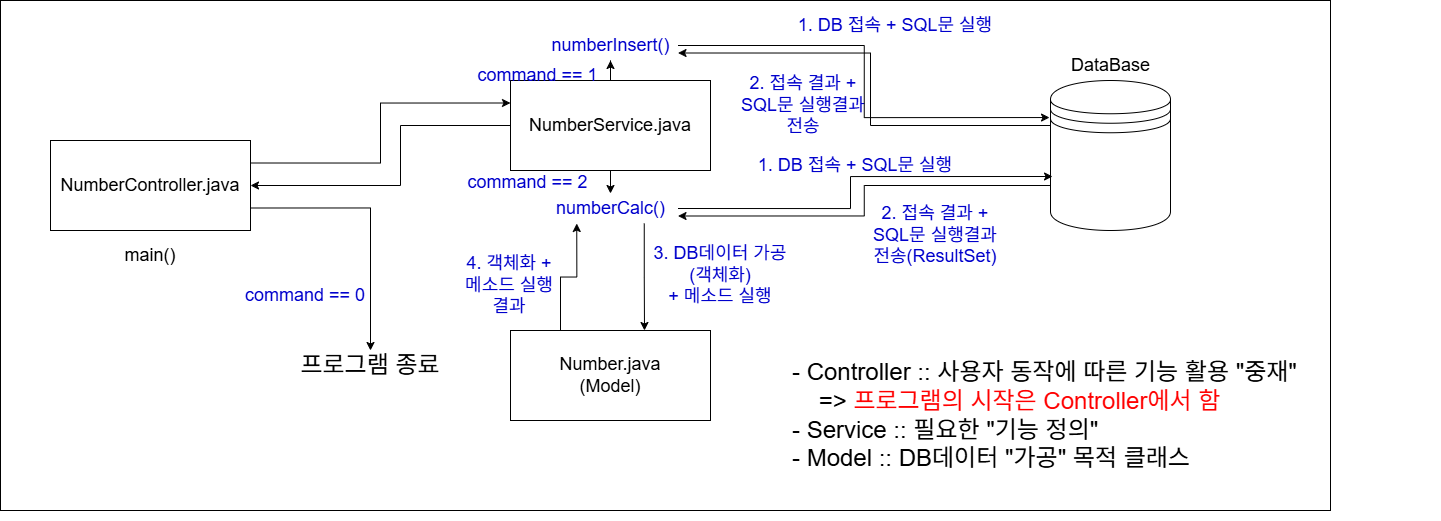

The diagram above was exported from draw.io. Its source (the exported page's mxGraphModel, read from the mxfile embedded in the PNG):
<mxGraphModel dx="1696" dy="999" grid="1" gridSize="10" guides="1" tooltips="1" connect="1" arrows="1" fold="1" page="1" pageScale="1" pageWidth="827" pageHeight="1169" math="0" shadow="0">
  <root>
    <mxCell id="0" />
    <mxCell id="1" parent="0" />
    <mxCell id="1mSeqc8JYOFerGCX52p1-43" parent="1" style="rounded=0;whiteSpace=wrap;html=1;" value="" vertex="1">
      <mxGeometry height="510" width="1330" x="30" y="30" as="geometry" />
    </mxCell>
    <mxCell id="1mSeqc8JYOFerGCX52p1-4" edge="1" parent="1" source="1mSeqc8JYOFerGCX52p1-1" style="edgeStyle=orthogonalEdgeStyle;rounded=0;orthogonalLoop=1;jettySize=auto;html=1;exitX=1;exitY=0.75;exitDx=0;exitDy=0;entryX=0.5;entryY=0;entryDx=0;entryDy=0;" target="1mSeqc8JYOFerGCX52p1-3">
      <mxGeometry relative="1" as="geometry" />
    </mxCell>
    <mxCell id="1mSeqc8JYOFerGCX52p1-7" edge="1" parent="1" source="1mSeqc8JYOFerGCX52p1-1" style="edgeStyle=orthogonalEdgeStyle;rounded=0;orthogonalLoop=1;jettySize=auto;html=1;exitX=1;exitY=0.25;exitDx=0;exitDy=0;entryX=0;entryY=0.25;entryDx=0;entryDy=0;" target="1mSeqc8JYOFerGCX52p1-6">
      <mxGeometry relative="1" as="geometry" />
    </mxCell>
    <mxCell id="1mSeqc8JYOFerGCX52p1-1" parent="1" style="rounded=0;whiteSpace=wrap;html=1;" value="&lt;font style=&quot;font-size: 18px;&quot;&gt;NumberController.java&lt;/font&gt;" vertex="1">
      <mxGeometry height="90" width="200" x="80" y="170" as="geometry" />
    </mxCell>
    <mxCell id="1mSeqc8JYOFerGCX52p1-2" parent="1" style="text;html=1;whiteSpace=wrap;strokeColor=none;fillColor=none;align=center;verticalAlign=middle;rounded=0;" value="&lt;font style=&quot;font-size: 18px;&quot;&gt;main()&lt;/font&gt;" vertex="1">
      <mxGeometry height="30" width="60" x="150" y="270" as="geometry" />
    </mxCell>
    <mxCell id="1mSeqc8JYOFerGCX52p1-3" parent="1" style="text;html=1;whiteSpace=wrap;strokeColor=none;fillColor=none;align=center;verticalAlign=middle;rounded=0;" value="&lt;font style=&quot;font-size: 24px;&quot;&gt;프로그램 종료&lt;/font&gt;" vertex="1">
      <mxGeometry height="30" width="160" x="320" y="380" as="geometry" />
    </mxCell>
    <mxCell id="1mSeqc8JYOFerGCX52p1-5" parent="1" style="text;html=1;whiteSpace=wrap;strokeColor=none;fillColor=none;align=center;verticalAlign=middle;rounded=0;" value="&lt;span style=&quot;font-size: 18px;&quot;&gt;&lt;font style=&quot;color: rgb(0, 0, 204);&quot;&gt;command == 0&lt;/font&gt;&lt;/span&gt;" vertex="1">
      <mxGeometry height="30" width="130" x="270" y="310" as="geometry" />
    </mxCell>
    <mxCell id="1mSeqc8JYOFerGCX52p1-17" edge="1" parent="1" source="1mSeqc8JYOFerGCX52p1-6" style="edgeStyle=orthogonalEdgeStyle;rounded=0;orthogonalLoop=1;jettySize=auto;html=1;exitX=0;exitY=0.5;exitDx=0;exitDy=0;entryX=1;entryY=0.5;entryDx=0;entryDy=0;" target="1mSeqc8JYOFerGCX52p1-1">
      <mxGeometry relative="1" as="geometry">
        <Array as="points">
          <mxPoint x="430" y="155" />
          <mxPoint x="430" y="215" />
        </Array>
      </mxGeometry>
    </mxCell>
    <mxCell id="1mSeqc8JYOFerGCX52p1-18" edge="1" parent="1" source="1mSeqc8JYOFerGCX52p1-6" style="edgeStyle=orthogonalEdgeStyle;rounded=0;orthogonalLoop=1;jettySize=auto;html=1;exitX=0.5;exitY=0;exitDx=0;exitDy=0;" target="1mSeqc8JYOFerGCX52p1-9">
      <mxGeometry relative="1" as="geometry" />
    </mxCell>
    <mxCell id="1mSeqc8JYOFerGCX52p1-27" edge="1" parent="1" source="1mSeqc8JYOFerGCX52p1-6" style="edgeStyle=orthogonalEdgeStyle;rounded=0;orthogonalLoop=1;jettySize=auto;html=1;exitX=0.5;exitY=1;exitDx=0;exitDy=0;entryX=0.5;entryY=0;entryDx=0;entryDy=0;" target="1mSeqc8JYOFerGCX52p1-26">
      <mxGeometry relative="1" as="geometry" />
    </mxCell>
    <mxCell id="1mSeqc8JYOFerGCX52p1-6" parent="1" style="rounded=0;whiteSpace=wrap;html=1;" value="&lt;span style=&quot;font-size: 18px;&quot;&gt;NumberService.java&lt;/span&gt;" vertex="1">
      <mxGeometry height="90" width="200" x="540" y="110" as="geometry" />
    </mxCell>
    <mxCell id="1mSeqc8JYOFerGCX52p1-8" parent="1" style="text;html=1;whiteSpace=wrap;strokeColor=none;fillColor=none;align=center;verticalAlign=middle;rounded=0;" value="&lt;span style=&quot;font-size: 18px;&quot;&gt;&lt;font style=&quot;color: rgb(0, 0, 204);&quot;&gt;command == 1&lt;/font&gt;&lt;/span&gt;" vertex="1">
      <mxGeometry height="30" width="135" x="500" y="90" as="geometry" />
    </mxCell>
    <mxCell id="1mSeqc8JYOFerGCX52p1-9" parent="1" style="text;html=1;whiteSpace=wrap;strokeColor=none;fillColor=none;align=center;verticalAlign=middle;rounded=0;" value="&lt;font color=&quot;#0000cc&quot;&gt;&lt;span style=&quot;font-size: 18px;&quot;&gt;numberInsert()&lt;/span&gt;&lt;/font&gt;" vertex="1">
      <mxGeometry height="30" width="135" x="572.5" y="60" as="geometry" />
    </mxCell>
    <mxCell id="1mSeqc8JYOFerGCX52p1-23" edge="1" parent="1" source="1mSeqc8JYOFerGCX52p1-11" style="edgeStyle=orthogonalEdgeStyle;rounded=0;orthogonalLoop=1;jettySize=auto;html=1;exitX=0;exitY=0.3;exitDx=0;exitDy=0;entryX=1;entryY=0.75;entryDx=0;entryDy=0;" target="1mSeqc8JYOFerGCX52p1-9">
      <mxGeometry relative="1" as="geometry">
        <Array as="points">
          <mxPoint x="900" y="155" />
          <mxPoint x="900" y="83" />
        </Array>
      </mxGeometry>
    </mxCell>
    <mxCell id="1mSeqc8JYOFerGCX52p1-32" edge="1" parent="1" source="1mSeqc8JYOFerGCX52p1-11" style="edgeStyle=orthogonalEdgeStyle;rounded=0;orthogonalLoop=1;jettySize=auto;html=1;exitX=0;exitY=0.7;exitDx=0;exitDy=0;entryX=1;entryY=0.75;entryDx=0;entryDy=0;" target="1mSeqc8JYOFerGCX52p1-26">
      <mxGeometry relative="1" as="geometry" />
    </mxCell>
    <mxCell id="1mSeqc8JYOFerGCX52p1-11" parent="1" style="shape=datastore;whiteSpace=wrap;html=1;" value="" vertex="1">
      <mxGeometry height="150" width="120" x="1080" y="110" as="geometry" />
    </mxCell>
    <mxCell id="1mSeqc8JYOFerGCX52p1-12" parent="1" style="text;html=1;whiteSpace=wrap;strokeColor=none;fillColor=none;align=center;verticalAlign=middle;rounded=0;" value="&lt;font style=&quot;color: rgb(0, 0, 0);&quot;&gt;&lt;span style=&quot;font-size: 18px;&quot;&gt;DataBase&lt;/span&gt;&lt;/font&gt;" vertex="1">
      <mxGeometry height="30" width="135" x="1072.5" y="80" as="geometry" />
    </mxCell>
    <mxCell id="1mSeqc8JYOFerGCX52p1-14" parent="1" style="text;html=1;whiteSpace=wrap;strokeColor=none;fillColor=none;align=center;verticalAlign=middle;rounded=0;" value="&lt;font color=&quot;#0000cc&quot;&gt;&lt;span style=&quot;font-size: 18px;&quot;&gt;1. DB 접속 + SQL문 실행&lt;/span&gt;&lt;/font&gt;" vertex="1">
      <mxGeometry height="30" width="250" x="800" y="40" as="geometry" />
    </mxCell>
    <mxCell id="1mSeqc8JYOFerGCX52p1-16" parent="1" style="text;html=1;whiteSpace=wrap;strokeColor=none;fillColor=none;align=center;verticalAlign=middle;rounded=0;" value="&lt;font color=&quot;#0000cc&quot;&gt;&lt;span style=&quot;font-size: 18px;&quot;&gt;2. 접속 결과 +&lt;/span&gt;&lt;/font&gt;&lt;div&gt;&lt;font color=&quot;#0000cc&quot;&gt;&lt;span style=&quot;font-size: 18px;&quot;&gt;SQL문 실행결과&lt;/span&gt;&lt;/font&gt;&lt;div&gt;&lt;font color=&quot;#0000cc&quot;&gt;&lt;span style=&quot;font-size: 18px;&quot;&gt;전송&lt;/span&gt;&lt;/font&gt;&lt;/div&gt;&lt;/div&gt;" vertex="1">
      <mxGeometry height="30" width="250" x="707.5" y="120" as="geometry" />
    </mxCell>
    <mxCell id="1mSeqc8JYOFerGCX52p1-22" edge="1" parent="1" source="1mSeqc8JYOFerGCX52p1-9" style="edgeStyle=orthogonalEdgeStyle;rounded=0;orthogonalLoop=1;jettySize=auto;html=1;exitX=1;exitY=0.5;exitDx=0;exitDy=0;entryX=-0.008;entryY=0.247;entryDx=0;entryDy=0;entryPerimeter=0;" target="1mSeqc8JYOFerGCX52p1-11">
      <mxGeometry relative="1" as="geometry" />
    </mxCell>
    <mxCell id="1mSeqc8JYOFerGCX52p1-26" parent="1" style="text;html=1;whiteSpace=wrap;strokeColor=none;fillColor=none;align=center;verticalAlign=middle;rounded=0;" value="&lt;font color=&quot;#0000cc&quot;&gt;&lt;span style=&quot;font-size: 18px;&quot;&gt;numberCalc()&lt;/span&gt;&lt;/font&gt;" vertex="1">
      <mxGeometry height="30" width="135" x="572.5" y="223" as="geometry" />
    </mxCell>
    <mxCell id="1mSeqc8JYOFerGCX52p1-28" parent="1" style="text;html=1;whiteSpace=wrap;strokeColor=none;fillColor=none;align=center;verticalAlign=middle;rounded=0;" value="&lt;span style=&quot;font-size: 18px;&quot;&gt;&lt;font style=&quot;color: rgb(0, 0, 204);&quot;&gt;command == 2&lt;/font&gt;&lt;/span&gt;" vertex="1">
      <mxGeometry height="30" width="135" x="490" y="197" as="geometry" />
    </mxCell>
    <mxCell id="1mSeqc8JYOFerGCX52p1-30" edge="1" parent="1" source="1mSeqc8JYOFerGCX52p1-26" style="edgeStyle=orthogonalEdgeStyle;rounded=0;orthogonalLoop=1;jettySize=auto;html=1;exitX=1;exitY=0.5;exitDx=0;exitDy=0;entryX=0.017;entryY=0.64;entryDx=0;entryDy=0;entryPerimeter=0;" target="1mSeqc8JYOFerGCX52p1-11">
      <mxGeometry relative="1" as="geometry">
        <Array as="points">
          <mxPoint x="880" y="238" />
          <mxPoint x="880" y="206" />
        </Array>
      </mxGeometry>
    </mxCell>
    <mxCell id="1mSeqc8JYOFerGCX52p1-31" parent="1" style="text;html=1;whiteSpace=wrap;strokeColor=none;fillColor=none;align=center;verticalAlign=middle;rounded=0;" value="&lt;font color=&quot;#0000cc&quot;&gt;&lt;span style=&quot;font-size: 18px;&quot;&gt;1. DB 접속 + SQL문 실행&lt;/span&gt;&lt;/font&gt;" vertex="1">
      <mxGeometry height="30" width="250" x="760" y="180" as="geometry" />
    </mxCell>
    <mxCell id="1mSeqc8JYOFerGCX52p1-33" parent="1" style="text;html=1;whiteSpace=wrap;strokeColor=none;fillColor=none;align=center;verticalAlign=middle;rounded=0;" value="&lt;font color=&quot;#0000cc&quot;&gt;&lt;span style=&quot;font-size: 18px;&quot;&gt;2. 접속 결과 +&lt;/span&gt;&lt;/font&gt;&lt;div&gt;&lt;font color=&quot;#0000cc&quot;&gt;&lt;span style=&quot;font-size: 18px;&quot;&gt;SQL문 실행결과&lt;/span&gt;&lt;/font&gt;&lt;/div&gt;&lt;div&gt;&lt;font color=&quot;#0000cc&quot;&gt;&lt;span style=&quot;font-size: 18px;&quot;&gt;전송(ResultSet)&lt;/span&gt;&lt;/font&gt;&lt;/div&gt;" vertex="1">
      <mxGeometry height="30" width="250" x="840" y="250" as="geometry" />
    </mxCell>
    <mxCell id="1mSeqc8JYOFerGCX52p1-37" edge="1" parent="1" source="1mSeqc8JYOFerGCX52p1-34" style="edgeStyle=orthogonalEdgeStyle;rounded=0;orthogonalLoop=1;jettySize=auto;html=1;exitX=0.25;exitY=0;exitDx=0;exitDy=0;entryX=0.25;entryY=1;entryDx=0;entryDy=0;" target="1mSeqc8JYOFerGCX52p1-26">
      <mxGeometry relative="1" as="geometry" />
    </mxCell>
    <mxCell id="1mSeqc8JYOFerGCX52p1-34" parent="1" style="rounded=0;whiteSpace=wrap;html=1;" value="&lt;span style=&quot;font-size: 18px;&quot;&gt;Number.java&lt;/span&gt;&lt;div&gt;&lt;span style=&quot;font-size: 18px;&quot;&gt;(Model)&lt;/span&gt;&lt;/div&gt;" vertex="1">
      <mxGeometry height="90" width="200" x="540" y="360" as="geometry" />
    </mxCell>
    <mxCell id="1mSeqc8JYOFerGCX52p1-35" edge="1" parent="1" source="1mSeqc8JYOFerGCX52p1-26" style="edgeStyle=orthogonalEdgeStyle;rounded=0;orthogonalLoop=1;jettySize=auto;html=1;exitX=0.75;exitY=1;exitDx=0;exitDy=0;">
      <mxGeometry relative="1" as="geometry">
        <mxPoint x="674" y="360" as="targetPoint" />
      </mxGeometry>
    </mxCell>
    <mxCell id="1mSeqc8JYOFerGCX52p1-36" parent="1" style="text;html=1;whiteSpace=wrap;strokeColor=none;fillColor=none;align=center;verticalAlign=middle;rounded=0;" value="&lt;font color=&quot;#0000cc&quot;&gt;&lt;span style=&quot;font-size: 18px;&quot;&gt;3. DB데이터 가공&lt;/span&gt;&lt;/font&gt;&lt;div&gt;&lt;font color=&quot;#0000cc&quot;&gt;&lt;span style=&quot;font-size: 18px;&quot;&gt;(객체화)&lt;/span&gt;&lt;/font&gt;&lt;/div&gt;&lt;div&gt;&lt;font color=&quot;#0000cc&quot;&gt;&lt;span style=&quot;font-size: 18px;&quot;&gt;+ 메소드 실행&lt;/span&gt;&lt;/font&gt;&lt;/div&gt;" vertex="1">
      <mxGeometry height="30" width="250" x="625" y="290" as="geometry" />
    </mxCell>
    <mxCell id="1mSeqc8JYOFerGCX52p1-38" parent="1" style="text;html=1;whiteSpace=wrap;strokeColor=none;fillColor=none;align=center;verticalAlign=middle;rounded=0;" value="&lt;font color=&quot;#0000cc&quot;&gt;&lt;span style=&quot;font-size: 18px;&quot;&gt;4. 객체화 +&lt;/span&gt;&lt;/font&gt;&lt;div&gt;&lt;font color=&quot;#0000cc&quot;&gt;&lt;span style=&quot;font-size: 18px;&quot;&gt;메소드 실행&lt;/span&gt;&lt;/font&gt;&lt;div&gt;&lt;font color=&quot;#0000cc&quot;&gt;&lt;span style=&quot;font-size: 18px;&quot;&gt;결과&lt;/span&gt;&lt;/font&gt;&lt;/div&gt;&lt;/div&gt;" vertex="1">
      <mxGeometry height="30" width="250" x="414" y="300" as="geometry" />
    </mxCell>
    <mxCell id="1mSeqc8JYOFerGCX52p1-41" parent="1" style="text;html=1;whiteSpace=wrap;strokeColor=none;fillColor=none;align=left;verticalAlign=middle;rounded=0;" value="&lt;span style=&quot;font-size: 24px;&quot;&gt;- Controller :: 사용자 동작에 따른 기능 활용 &quot;중재&quot;&lt;/span&gt;&lt;div&gt;&lt;span style=&quot;font-size: 24px;&quot;&gt;&lt;span style=&quot;white-space: pre;&quot;&gt;&#09;&lt;/span&gt;=&amp;gt; &lt;font style=&quot;color: rgb(255, 0, 0);&quot;&gt;프로그램의 시작은 Controller에서 함&amp;nbsp;&lt;/font&gt;&lt;/span&gt;&lt;div&gt;&lt;span style=&quot;font-size: 24px;&quot;&gt;- Service :: 필요한 &quot;기능 정의&quot;&lt;/span&gt;&lt;/div&gt;&lt;div&gt;&lt;span style=&quot;font-size: 24px;&quot;&gt;- Model :: DB데이터 &quot;가공&quot; 목적 클래스&lt;/span&gt;&lt;/div&gt;&lt;/div&gt;" vertex="1">
      <mxGeometry height="210" width="650" x="820" y="340" as="geometry" />
    </mxCell>
  </root>
</mxGraphModel>